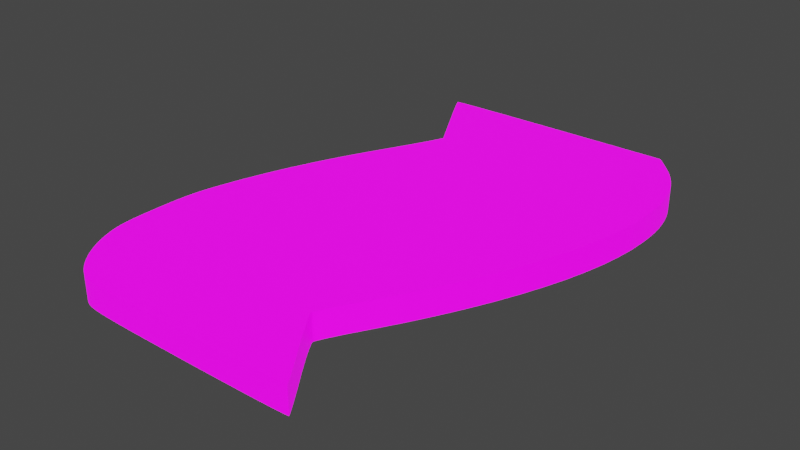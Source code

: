 # Source: UVMap.blend  (saved by Blender 2.93.20; exported with 4.5.12 LTS)
import bpy
from mathutils import Matrix  # noqa: F401  (used for matrix-valued properties, if any)

bpy.ops.wm.read_factory_settings(use_empty=True)
scene = bpy.context.scene
scene.name = 'Scene'

# ---- collections
col_stencil_svg = bpy.data.collections.new('Stencil.svg'); scene.collection.children.link(col_stencil_svg)

# ---- images (referenced by path relative to the original .blend; pixels are not part of the script)
import os
ASSET_DIR = os.environ.get("B2B_ASSET_DIR", "")  # directory of the original .blend (textures are referenced by path, not embedded)
HERE = os.path.dirname(os.path.abspath(__file__))  # packed textures are extracted next to this script under _unpacked/

def load_image(name, relpath, width, height, colorspace="sRGB"):
    """Load a texture the original file referenced (path relative to the .blend, or extracted next to this script)."""
    p = next((c for c in (os.path.join(HERE, relpath), os.path.join(ASSET_DIR, relpath)) if relpath and os.path.exists(c)), "")
    if p:
        img = bpy.data.images.load(p, check_existing=True)
        img.name = name
    else:  # same state as the original file: an image datablock whose file is absent (Cycles renders it pink)
        img = bpy.data.images.new(name, width, height)
        img.source = "FILE"
        img.filepath = "//" + (relpath or name)
    img.colorspace_settings.name = colorspace
    return img
img_icon_png = load_image('Icon.png', 'Icon.png', 1024, 1024, 'sRGB')

# ---- materials (node trees are filled in below, after node groups)
mat_svgmat_002 = bpy.data.materials.new('SVGMat.002')
mat_svgmat_002.use_transparent_shadow = False
mat_svgmat_002.diffuse_color = (0.0, 0.0, 0.0, 1.0)

# ---- material node trees
mat_svgmat_002.use_nodes = True; mat_svgmat_002.node_tree.nodes.clear()
_N = mat_svgmat_002.node_tree.nodes; _L = mat_svgmat_002.node_tree.links
n0 = _N.new('ShaderNodeBsdfPrincipled'); n0.name = 'Principled BSDF'; n0.location = (10, 300)
n0.distribution = 'GGX'
n0.subsurface_method = 'BURLEY'
n0.inputs[3].default_value = 1.45
n0.inputs[28].default_value = 1.0
n1 = _N.new('ShaderNodeOutputMaterial'); n1.name = 'Material Output'; n1.location = (300, 300)
n2 = _N.new('ShaderNodeTexImage'); n2.name = 'Image Texture'; n2.location = (-280, 280)
n2.image = img_icon_png
n3 = _N.new('ShaderNodeTexImage'); n3.name = 'Image Texture.001'; n3.location = (-280, -60)
n3.image = img_icon_png
_L.new(n0.outputs[0], n1.inputs[0])
_L.new(n2.outputs[0], n0.inputs[0])
_L.new(n3.outputs[0], n0.inputs[27])
n1.is_active_output = True

# ---- world
world_world = bpy.data.worlds.new('World'); scene.world = world_world
world_world.use_nodes = True; world_world.node_tree.nodes.clear()
_N = world_world.node_tree.nodes; _L = world_world.node_tree.links
n0 = _N.new('ShaderNodeOutputWorld'); n0.name = 'World Output'; n0.location = (300, 300)
n1 = _N.new('ShaderNodeBackground'); n1.name = 'Background'; n1.location = (10, 300)
n1.inputs[0].default_value = (0.05088, 0.05088, 0.05088, 1.0)
_L.new(n1.outputs[0], n0.inputs[0])
n0.is_active_output = True
world_world.color = (0.05088, 0.05088, 0.05088)
world_world.use_sun_shadow = False
world_world.sun_shadow_jitter_overblur = 0.0

# ---- meshes
me_path1587_001 = bpy.data.meshes.new('path1587.001')
me_path1587_001.from_pydata([(0.004366, 0.003131, 0.0005), (0.004056, 0.003336, 0.0005), (0.003751, 0.00357, 0.0005), (0.003453, 0.003829, 0.0005), (0.003163, 0.004114, 0.0005), (0.002882, 0.004421, 0.0005), (0.002612, 0.004749, 0.0005), (0.002355, 0.005096, 0.0005), (0.002112, 0.005461, 0.0005), (0.001883, 0.005841, 0.0005), (0.001672, 0.006234, 0.0005), (0.001478, 0.006639, 0.0005), (0.001304, 0.007055, 0.0005), (0.001185, 0.007371, 0.0005), (0.001082, 0.007671, 0.0005), (0.0009951, 0.007965, 0.0005), (0.0009219, 0.008261, 0.0005), (0.0008618, 0.008568, 0.0005), (0.0008137, 0.008894, 0.0005), (0.0007764, 0.00925, 0.0005), (0.0007488, 0.009643, 0.0005), (0.0007298, 0.01008, 0.0005), (0.0007184, 0.01058, 0.0005), (0.0007133, 0.01114, 0.0005), (0.0007134, 0.01177, 0.0005), (0.0007186, 0.01241, 0.0005), (0.0007303, 0.01298, 0.0005), (0.00075, 0.01351, 0.0005), (0.0007791, 0.014, 0.0005), (0.0008193, 0.01447, 0.0005), (0.0008719, 0.01493, 0.0005), (0.0009387, 0.01538, 0.0005), (0.001021, 0.01584, 0.0005), (0.00112, 0.01632, 0.0005), (0.001238, 0.01683, 0.0005), (0.001376, 0.01739, 0.0005), (0.001536, 0.01801, 0.0005), (0.001786, 0.01891, 0.0005), (0.002057, 0.01982, 0.0005), (0.002348, 0.02074, 0.0005), (0.002661, 0.02167, 0.0005), (0.002994, 0.0226, 0.0005), (0.003349, 0.02353, 0.0005), (0.003724, 0.02448, 0.0005), (0.004121, 0.02543, 0.0005), (0.004539, 0.02638, 0.0005), (0.004978, 0.02735, 0.0005), (0.005439, 0.02832, 0.0005), (0.00592, 0.0293, 0.0005), (0.006117, 0.02969, 0.0005), (0.006313, 0.03009, 0.0005), (0.006506, 0.03048, 0.0005), (0.006694, 0.03086, 0.0005), (0.006875, 0.03124, 0.0005), (0.007047, 0.03159, 0.0005), (0.007207, 0.03193, 0.0005), (0.007353, 0.03223, 0.0005), (0.007482, 0.03251, 0.0005), (0.007594, 0.03275, 0.0005), (0.007685, 0.03296, 0.0005), (0.007753, 0.03311, 0.0005), (0.007761, 0.03313, 0.0005), (0.007783, 0.03319, 0.0005), (0.007816, 0.03327, 0.0005), (0.007858, 0.03337, 0.0005), (0.007906, 0.03348, 0.0005), (0.007956, 0.0336, 0.0005), (0.008006, 0.03372, 0.0005), (0.008054, 0.03383, 0.0005), (0.008096, 0.03393, 0.0005), (0.008129, 0.03401, 0.0005), (0.008151, 0.03407, 0.0005), (0.008159, 0.03409, 0.0005), (0.006196, 0.03755, 0.0005), (0.005931, 0.03802, 0.0005), (0.005676, 0.03847, 0.0005), (0.005434, 0.0389, 0.0005), (0.005208, 0.03931, 0.0005), (0.004999, 0.03969, 0.0005), (0.00481, 0.04003, 0.0005), (0.004644, 0.04034, 0.0005), (0.004502, 0.0406, 0.0005), (0.004388, 0.04082, 0.0005), (0.004304, 0.04098, 0.0005), (0.004251, 0.04109, 0.0005), (0.004233, 0.04114, 0.0005), (0.00432, 0.04116, 0.0005), (0.004573, 0.04117, 0.0005), (0.004981, 0.04119, 0.0005), (0.005532, 0.0412, 0.0005), (0.006214, 0.04122, 0.0005), (0.007016, 0.04123, 0.0005), (0.007927, 0.04124, 0.0005), (0.008935, 0.04125, 0.0005), (0.01003, 0.04126, 0.0005), (0.0112, 0.04126, 0.0005), (0.01243, 0.04127, 0.0005), (0.01371, 0.04127, 0.0005), (0.01389, 0.04127, 0.0005), (0.01441, 0.04127, 0.0005), (0.01519, 0.04127, 0.0005), (0.01616, 0.04127, 0.0005), (0.01727, 0.04127, 0.0005), (0.01844, 0.04127, 0.0005), (0.01962, 0.04127, 0.0005), (0.02072, 0.04127, 0.0005), (0.0217, 0.04127, 0.0005), (0.02248, 0.04127, 0.0005), (0.02299, 0.04127, 0.0005), (0.02318, 0.04127, 0.0005), (0.02398, 0.04041, 0.0005), (0.0245, 0.03982, 0.0005), (0.02497, 0.03924, 0.0005), (0.02538, 0.03864, 0.0005), (0.02574, 0.03803, 0.0005), (0.02605, 0.03741, 0.0005), (0.02631, 0.03676, 0.0005), (0.02652, 0.03608, 0.0005), (0.02669, 0.03537, 0.0005), (0.02683, 0.03462, 0.0005), (0.02692, 0.03383, 0.0005), (0.02697, 0.03298, 0.0005), (0.02698, 0.03208, 0.0005), (0.02693, 0.03067, 0.0005), (0.02677, 0.0292, 0.0005), (0.02652, 0.02767, 0.0005), (0.02616, 0.02608, 0.0005), (0.02571, 0.02444, 0.0005), (0.02516, 0.02276, 0.0005), (0.02451, 0.02102, 0.0005), (0.02377, 0.01924, 0.0005), (0.02293, 0.01741, 0.0005), (0.022, 0.01555, 0.0005), (0.02098, 0.01365, 0.0005), (0.01986, 0.01172, 0.0005), (0.01965, 0.01135, 0.0005), (0.01944, 0.01099, 0.0005), (0.01924, 0.01065, 0.0005), (0.01905, 0.01032, 0.0005), (0.01888, 0.01001, 0.0005), (0.01873, 0.009724, 0.0005), (0.01859, 0.009466, 0.0005), (0.01848, 0.00924, 0.0005), (0.01838, 0.009048, 0.0005), (0.01831, 0.008895, 0.0005), (0.01827, 0.008784, 0.0005), (0.01826, 0.008718, 0.0005), (0.01827, 0.008652, 0.0005), (0.01833, 0.008539, 0.0005), (0.01841, 0.008384, 0.0005), (0.01853, 0.008189, 0.0005), (0.01867, 0.007958, 0.0005), (0.01884, 0.007696, 0.0005), (0.01903, 0.007405, 0.0005), (0.01924, 0.007091, 0.0005), (0.01947, 0.006755, 0.0005), (0.01972, 0.006403, 0.0005), (0.01997, 0.006037, 0.0005), (0.02024, 0.005662, 0.0005), (0.02051, 0.005288, 0.0005), (0.02077, 0.004927, 0.0005), (0.02101, 0.004582, 0.0005), (0.02124, 0.004256, 0.0005), (0.02145, 0.003954, 0.0005), (0.02164, 0.003678, 0.0005), (0.02181, 0.003432, 0.0005), (0.02195, 0.00322, 0.0005), (0.02207, 0.003045, 0.0005), (0.02215, 0.00291, 0.0005), (0.02221, 0.002819, 0.0005), (0.02223, 0.002776, 0.0005), (0.02215, 0.002759, 0.0005), (0.02192, 0.002742, 0.0005), (0.02155, 0.002726, 0.0005), (0.02106, 0.00271, 0.0005), (0.02044, 0.002697, 0.0005), (0.01972, 0.002684, 0.0005), (0.0189, 0.002673, 0.0005), (0.01799, 0.002664, 0.0005), (0.01701, 0.002656, 0.0005), (0.01595, 0.002651, 0.0005), (0.01485, 0.002647, 0.0005), (0.01369, 0.002646, 0.0005), (0.01188, 0.002648, 0.0005), (0.01034, 0.002652, 0.0005), (0.009046, 0.00266, 0.0005), (0.007968, 0.002674, 0.0005), (0.007086, 0.002695, 0.0005), (0.006376, 0.002723, 0.0005), (0.005813, 0.002761, 0.0005), (0.005373, 0.002809, 0.0005), (0.005032, 0.002869, 0.0005), (0.004767, 0.002942, 0.0005), (0.004553, 0.003029, 0.0005), (0.004366, 0.003131, -0.0005), (0.004056, 0.003336, -0.0005), (0.003751, 0.00357, -0.0005), (0.003453, 0.003829, -0.0005), (0.003163, 0.004114, -0.0005), (0.002882, 0.004421, -0.0005), (0.002612, 0.004749, -0.0005), (0.002355, 0.005096, -0.0005), (0.002112, 0.005461, -0.0005), (0.001883, 0.005841, -0.0005), (0.001672, 0.006234, -0.0005), (0.001478, 0.006639, -0.0005), (0.001304, 0.007055, -0.0005), (0.001185, 0.007371, -0.0005), (0.001082, 0.007671, -0.0005), (0.0009951, 0.007965, -0.0005), (0.0009219, 0.008261, -0.0005), (0.0008618, 0.008568, -0.0005), (0.0008137, 0.008894, -0.0005), (0.0007764, 0.00925, -0.0005), (0.0007488, 0.009643, -0.0005), (0.0007298, 0.01008, -0.0005), (0.0007184, 0.01058, -0.0005), (0.0007133, 0.01114, -0.0005), (0.0007134, 0.01177, -0.0005), (0.0007186, 0.01241, -0.0005), (0.0007303, 0.01298, -0.0005), (0.00075, 0.01351, -0.0005), (0.0007791, 0.014, -0.0005), (0.0008193, 0.01447, -0.0005), (0.0008719, 0.01493, -0.0005), (0.0009387, 0.01538, -0.0005), (0.001021, 0.01584, -0.0005), (0.00112, 0.01632, -0.0005), (0.001238, 0.01683, -0.0005), (0.001376, 0.01739, -0.0005), (0.001536, 0.01801, -0.0005), (0.001786, 0.01891, -0.0005), (0.002057, 0.01982, -0.0005), (0.002348, 0.02074, -0.0005), (0.002661, 0.02167, -0.0005), (0.002994, 0.0226, -0.0005), (0.003349, 0.02353, -0.0005), (0.003724, 0.02448, -0.0005), (0.004121, 0.02543, -0.0005), (0.004539, 0.02638, -0.0005), (0.004978, 0.02735, -0.0005), (0.005439, 0.02832, -0.0005), (0.00592, 0.0293, -0.0005), (0.006117, 0.02969, -0.0005), (0.006313, 0.03009, -0.0005), (0.006506, 0.03048, -0.0005), (0.006694, 0.03086, -0.0005), (0.006875, 0.03124, -0.0005), (0.007047, 0.03159, -0.0005), (0.007207, 0.03193, -0.0005), (0.007353, 0.03223, -0.0005), (0.007482, 0.03251, -0.0005), (0.007594, 0.03275, -0.0005), (0.007685, 0.03296, -0.0005), (0.007753, 0.03311, -0.0005), (0.007761, 0.03313, -0.0005), (0.007783, 0.03319, -0.0005), (0.007816, 0.03327, -0.0005), (0.007858, 0.03337, -0.0005), (0.007906, 0.03348, -0.0005), (0.007956, 0.0336, -0.0005), (0.008006, 0.03372, -0.0005), (0.008054, 0.03383, -0.0005), (0.008096, 0.03393, -0.0005), (0.008129, 0.03401, -0.0005), (0.008151, 0.03407, -0.0005), (0.008159, 0.03409, -0.0005), (0.006196, 0.03755, -0.0005), (0.005931, 0.03802, -0.0005), (0.005676, 0.03847, -0.0005), (0.005434, 0.0389, -0.0005), (0.005208, 0.03931, -0.0005), (0.004999, 0.03969, -0.0005), (0.00481, 0.04003, -0.0005), (0.004644, 0.04034, -0.0005), (0.004502, 0.0406, -0.0005), (0.004388, 0.04082, -0.0005), (0.004304, 0.04098, -0.0005), (0.004251, 0.04109, -0.0005), (0.004233, 0.04114, -0.0005), (0.00432, 0.04116, -0.0005), (0.004573, 0.04117, -0.0005), (0.004981, 0.04119, -0.0005), (0.005532, 0.0412, -0.0005), (0.006214, 0.04122, -0.0005), (0.007016, 0.04123, -0.0005), (0.007927, 0.04124, -0.0005), (0.008935, 0.04125, -0.0005), (0.01003, 0.04126, -0.0005), (0.0112, 0.04126, -0.0005), (0.01243, 0.04127, -0.0005), (0.01371, 0.04127, -0.0005), (0.01389, 0.04127, -0.0005), (0.01441, 0.04127, -0.0005), (0.01519, 0.04127, -0.0005), (0.01616, 0.04127, -0.0005), (0.01727, 0.04127, -0.0005), (0.01844, 0.04127, -0.0005), (0.01962, 0.04127, -0.0005), (0.02072, 0.04127, -0.0005), (0.0217, 0.04127, -0.0005), (0.02248, 0.04127, -0.0005), (0.02299, 0.04127, -0.0005), (0.02318, 0.04127, -0.0005), (0.02398, 0.04041, -0.0005), (0.0245, 0.03982, -0.0005), (0.02497, 0.03924, -0.0005), (0.02538, 0.03864, -0.0005), (0.02574, 0.03803, -0.0005), (0.02605, 0.03741, -0.0005), (0.02631, 0.03676, -0.0005), (0.02652, 0.03608, -0.0005), (0.02669, 0.03537, -0.0005), (0.02683, 0.03462, -0.0005), (0.02692, 0.03383, -0.0005), (0.02697, 0.03298, -0.0005), (0.02698, 0.03208, -0.0005), (0.02693, 0.03067, -0.0005), (0.02677, 0.0292, -0.0005), (0.02652, 0.02767, -0.0005), (0.02616, 0.02608, -0.0005), (0.02571, 0.02444, -0.0005), (0.02516, 0.02276, -0.0005), (0.02451, 0.02102, -0.0005), (0.02377, 0.01924, -0.0005), (0.02293, 0.01741, -0.0005), (0.022, 0.01555, -0.0005), (0.02098, 0.01365, -0.0005), (0.01986, 0.01172, -0.0005), (0.01965, 0.01135, -0.0005), (0.01944, 0.01099, -0.0005), (0.01924, 0.01065, -0.0005), (0.01905, 0.01032, -0.0005), (0.01888, 0.01001, -0.0005), (0.01873, 0.009724, -0.0005), (0.01859, 0.009466, -0.0005), (0.01848, 0.00924, -0.0005), (0.01838, 0.009048, -0.0005), (0.01831, 0.008895, -0.0005), (0.01827, 0.008784, -0.0005), (0.01826, 0.008718, -0.0005), (0.01827, 0.008652, -0.0005), (0.01833, 0.008539, -0.0005), (0.01841, 0.008384, -0.0005), (0.01853, 0.008189, -0.0005), (0.01867, 0.007958, -0.0005), (0.01884, 0.007696, -0.0005), (0.01903, 0.007405, -0.0005), (0.01924, 0.007091, -0.0005), (0.01947, 0.006755, -0.0005), (0.01972, 0.006403, -0.0005), (0.01997, 0.006037, -0.0005), (0.02024, 0.005662, -0.0005), (0.02051, 0.005288, -0.0005), (0.02077, 0.004927, -0.0005), (0.02101, 0.004582, -0.0005), (0.02124, 0.004256, -0.0005), (0.02145, 0.003954, -0.0005), (0.02164, 0.003678, -0.0005), (0.02181, 0.003432, -0.0005), (0.02195, 0.00322, -0.0005), (0.02207, 0.003045, -0.0005), (0.02215, 0.00291, -0.0005), (0.02221, 0.002819, -0.0005), (0.02223, 0.002776, -0.0005), (0.02215, 0.002759, -0.0005), (0.02192, 0.002742, -0.0005), (0.02155, 0.002726, -0.0005), (0.02106, 0.00271, -0.0005), (0.02044, 0.002697, -0.0005), (0.01972, 0.002684, -0.0005), (0.0189, 0.002673, -0.0005), (0.01799, 0.002664, -0.0005), (0.01701, 0.002656, -0.0005), (0.01595, 0.002651, -0.0005), (0.01485, 0.002647, -0.0005), (0.01369, 0.002646, -0.0005), (0.01188, 0.002648, -0.0005), (0.01034, 0.002652, -0.0005), (0.009046, 0.00266, -0.0005), (0.007968, 0.002674, -0.0005), (0.007086, 0.002695, -0.0005), (0.006376, 0.002723, -0.0005), (0.005813, 0.002761, -0.0005), (0.005373, 0.002809, -0.0005), (0.005032, 0.002869, -0.0005), (0.004767, 0.002942, -0.0005), (0.004553, 0.003029, -0.0005)], [], [(96, 98, 97), (96, 99, 98), (96, 100, 99), (96, 101, 100), (96, 102, 101), (96, 103, 102), (96, 104, 103), (96, 105, 104), (96, 106, 105), (96, 107, 106), (96, 108, 107), (96, 109, 108), (96, 110, 109), (95, 110, 96), (94, 110, 95), (93, 110, 94), (92, 110, 93), (91, 110, 92), (90, 110, 91), (89, 110, 90), (88, 110, 89), (87, 110, 88), (86, 110, 87), (85, 110, 86), (84, 110, 85), (83, 110, 84), (82, 110, 83), (81, 110, 82), (80, 110, 81), (80, 111, 110), (79, 111, 80), (78, 111, 79), (78, 112, 111), (77, 112, 78), (76, 112, 77), (76, 113, 112), (75, 113, 76), (75, 114, 113), (74, 114, 75), (74, 115, 114), (73, 115, 74), (72, 115, 73), (72, 116, 115), (72, 117, 116), (72, 118, 117), (72, 119, 118), (72, 120, 119), (71, 120, 72), (70, 120, 71), (69, 120, 70), (68, 120, 69), (67, 120, 68), (67, 121, 120), (66, 121, 67), (65, 121, 66), (64, 121, 65), (63, 121, 64), (62, 121, 63), (61, 121, 62), (60, 121, 61), (59, 121, 60), (59, 122, 121), (58, 122, 59), (57, 122, 58), (56, 122, 57), (55, 122, 56), (55, 123, 122), (54, 123, 55), (53, 123, 54), (52, 123, 53), (51, 123, 52), (51, 124, 123), (50, 124, 51), (49, 124, 50), (48, 124, 49), (47, 124, 48), (47, 125, 124), (46, 125, 47), (46, 126, 125), (45, 126, 46), (44, 126, 45), (44, 127, 126), (43, 127, 44), (42, 127, 43), (42, 128, 127), (41, 128, 42), (41, 129, 128), (40, 129, 41), (39, 129, 40), (39, 130, 129), (38, 130, 39), (37, 130, 38), (37, 131, 130), (36, 131, 37), (35, 131, 36), (35, 132, 131), (34, 132, 35), (33, 132, 34), (32, 132, 33), (31, 132, 32), (31, 133, 132), (30, 133, 31), (29, 133, 30), (28, 133, 29), (27, 133, 28), (27, 134, 133), (26, 134, 27), (25, 134, 26), (24, 134, 25), (23, 134, 24), (23, 135, 134), (23, 136, 135), (22, 136, 23), (22, 137, 136), (22, 138, 137), (21, 138, 22), (21, 139, 138), (20, 139, 21), (20, 140, 139), (20, 141, 140), (19, 141, 20), (19, 142, 141), (18, 142, 19), (18, 143, 142), (18, 144, 143), (18, 145, 144), (17, 145, 18), (17, 146, 145), (17, 147, 146), (17, 148, 147), (16, 148, 17), (16, 149, 148), (16, 150, 149), (15, 150, 16), (15, 151, 150), (14, 151, 15), (14, 152, 151), (14, 153, 152), (13, 153, 14), (13, 154, 153), (12, 154, 13), (12, 155, 154), (11, 155, 12), (11, 156, 155), (10, 156, 11), (10, 157, 156), (9, 157, 10), (9, 158, 157), (8, 158, 9), (8, 159, 158), (7, 159, 8), (7, 160, 159), (6, 160, 7), (6, 161, 160), (5, 161, 6), (5, 162, 161), (4, 162, 5), (4, 163, 162), (3, 163, 4), (3, 164, 163), (2, 164, 3), (2, 165, 164), (1, 165, 2), (1, 166, 165), (0, 166, 1), (0, 167, 166), (193, 167, 0), (193, 168, 167), (192, 168, 193), (191, 168, 192), (191, 169, 168), (190, 169, 191), (190, 170, 169), (189, 170, 190), (189, 171, 170), (188, 171, 189), (188, 172, 171), (188, 173, 172), (188, 174, 173), (187, 174, 188), (187, 175, 174), (187, 176, 175), (186, 176, 187), (186, 177, 176), (185, 177, 186), (185, 178, 177), (185, 179, 178), (184, 179, 185), (184, 180, 179), (183, 180, 184), (183, 181, 180), (182, 181, 183), (290, 291, 292), (290, 292, 293), (290, 293, 294), (290, 294, 295), (290, 295, 296), (290, 296, 297), (290, 297, 298), (290, 298, 299), (290, 299, 300), (290, 300, 301), (290, 301, 302), (290, 302, 303), (290, 303, 304), (289, 290, 304), (288, 289, 304), (287, 288, 304), (286, 287, 304), (285, 286, 304), (284, 285, 304), (283, 284, 304), (282, 283, 304), (281, 282, 304), (280, 281, 304), (279, 280, 304), (278, 279, 304), (277, 278, 304), (276, 277, 304), (275, 276, 304), (274, 275, 304), (274, 304, 305), (273, 274, 305), (272, 273, 305), (272, 305, 306), (271, 272, 306), (270, 271, 306), (270, 306, 307), (269, 270, 307), (269, 307, 308), (268, 269, 308), (268, 308, 309), (267, 268, 309), (266, 267, 309), (266, 309, 310), (266, 310, 311), (266, 311, 312), (266, 312, 313), (266, 313, 314), (265, 266, 314), (264, 265, 314), (263, 264, 314), (262, 263, 314), (261, 262, 314), (261, 314, 315), (260, 261, 315), (259, 260, 315), (258, 259, 315), (257, 258, 315), (256, 257, 315), (255, 256, 315), (254, 255, 315), (253, 254, 315), (253, 315, 316), (252, 253, 316), (251, 252, 316), (250, 251, 316), (249, 250, 316), (249, 316, 317), (248, 249, 317), (247, 248, 317), (246, 247, 317), (245, 246, 317), (245, 317, 318), (244, 245, 318), (243, 244, 318), (242, 243, 318), (241, 242, 318), (241, 318, 319), (240, 241, 319), (240, 319, 320), (239, 240, 320), (238, 239, 320), (238, 320, 321), (237, 238, 321), (236, 237, 321), (236, 321, 322), (235, 236, 322), (235, 322, 323), (234, 235, 323), (233, 234, 323), (233, 323, 324), (232, 233, 324), (231, 232, 324), (231, 324, 325), (230, 231, 325), (229, 230, 325), (229, 325, 326), (228, 229, 326), (227, 228, 326), (226, 227, 326), (225, 226, 326), (225, 326, 327), (224, 225, 327), (223, 224, 327), (222, 223, 327), (221, 222, 327), (221, 327, 328), (220, 221, 328), (219, 220, 328), (218, 219, 328), (217, 218, 328), (217, 328, 329), (217, 329, 330), (216, 217, 330), (216, 330, 331), (216, 331, 332), (215, 216, 332), (215, 332, 333), (214, 215, 333), (214, 333, 334), (214, 334, 335), (213, 214, 335), (213, 335, 336), (212, 213, 336), (212, 336, 337), (212, 337, 338), (212, 338, 339), (211, 212, 339), (211, 339, 340), (211, 340, 341), (211, 341, 342), (210, 211, 342), (210, 342, 343), (210, 343, 344), (209, 210, 344), (209, 344, 345), (208, 209, 345), (208, 345, 346), (208, 346, 347), (207, 208, 347), (207, 347, 348), (206, 207, 348), (206, 348, 349), (205, 206, 349), (205, 349, 350), (204, 205, 350), (204, 350, 351), (203, 204, 351), (203, 351, 352), (202, 203, 352), (202, 352, 353), (201, 202, 353), (201, 353, 354), (200, 201, 354), (200, 354, 355), (199, 200, 355), (199, 355, 356), (198, 199, 356), (198, 356, 357), (197, 198, 357), (197, 357, 358), (196, 197, 358), (196, 358, 359), (195, 196, 359), (195, 359, 360), (194, 195, 360), (194, 360, 361), (387, 194, 361), (387, 361, 362), (386, 387, 362), (385, 386, 362), (385, 362, 363), (384, 385, 363), (384, 363, 364), (383, 384, 364), (383, 364, 365), (382, 383, 365), (382, 365, 366), (382, 366, 367), (382, 367, 368), (381, 382, 368), (381, 368, 369), (381, 369, 370), (380, 381, 370), (380, 370, 371), (379, 380, 371), (379, 371, 372), (379, 372, 373), (378, 379, 373), (378, 373, 374), (377, 378, 374), (377, 374, 375), (376, 377, 375), (96, 97, 291, 290), (97, 98, 292, 291), (98, 99, 293, 292), (99, 100, 294, 293), (100, 101, 295, 294), (101, 102, 296, 295), (102, 103, 297, 296), (103, 104, 298, 297), (104, 105, 299, 298), (105, 106, 300, 299), (106, 107, 301, 300), (107, 108, 302, 301), (108, 109, 303, 302), (109, 110, 304, 303), (95, 96, 290, 289), (94, 95, 289, 288), (93, 94, 288, 287), (92, 93, 287, 286), (91, 92, 286, 285), (90, 91, 285, 284), (89, 90, 284, 283), (88, 89, 283, 282), (87, 88, 282, 281), (86, 87, 281, 280), (85, 86, 280, 279), (84, 85, 279, 278), (83, 84, 278, 277), (82, 83, 277, 276), (81, 82, 276, 275), (80, 81, 275, 274), (110, 111, 305, 304), (79, 80, 274, 273), (78, 79, 273, 272), (111, 112, 306, 305), (77, 78, 272, 271), (76, 77, 271, 270), (112, 113, 307, 306), (75, 76, 270, 269), (113, 114, 308, 307), (74, 75, 269, 268), (114, 115, 309, 308), (73, 74, 268, 267), (72, 73, 267, 266), (115, 116, 310, 309), (116, 117, 311, 310), (117, 118, 312, 311), (118, 119, 313, 312), (119, 120, 314, 313), (71, 72, 266, 265), (70, 71, 265, 264), (69, 70, 264, 263), (68, 69, 263, 262), (67, 68, 262, 261), (120, 121, 315, 314), (66, 67, 261, 260), (65, 66, 260, 259), (64, 65, 259, 258), (63, 64, 258, 257), (62, 63, 257, 256), (61, 62, 256, 255), (60, 61, 255, 254), (59, 60, 254, 253), (121, 122, 316, 315), (58, 59, 253, 252), (57, 58, 252, 251), (56, 57, 251, 250), (55, 56, 250, 249), (122, 123, 317, 316), (54, 55, 249, 248), (53, 54, 248, 247), (52, 53, 247, 246), (51, 52, 246, 245), (123, 124, 318, 317), (50, 51, 245, 244), (49, 50, 244, 243), (48, 49, 243, 242), (47, 48, 242, 241), (124, 125, 319, 318), (46, 47, 241, 240), (125, 126, 320, 319), (45, 46, 240, 239), (44, 45, 239, 238), (126, 127, 321, 320), (43, 44, 238, 237), (42, 43, 237, 236), (127, 128, 322, 321), (41, 42, 236, 235), (128, 129, 323, 322), (40, 41, 235, 234), (39, 40, 234, 233), (129, 130, 324, 323), (38, 39, 233, 232), (37, 38, 232, 231), (130, 131, 325, 324), (36, 37, 231, 230), (35, 36, 230, 229), (131, 132, 326, 325), (34, 35, 229, 228), (33, 34, 228, 227), (32, 33, 227, 226), (31, 32, 226, 225), (132, 133, 327, 326), (30, 31, 225, 224), (29, 30, 224, 223), (28, 29, 223, 222), (27, 28, 222, 221), (133, 134, 328, 327), (26, 27, 221, 220), (25, 26, 220, 219), (24, 25, 219, 218), (23, 24, 218, 217), (134, 135, 329, 328), (135, 136, 330, 329), (22, 23, 217, 216), (136, 137, 331, 330), (137, 138, 332, 331), (21, 22, 216, 215), (138, 139, 333, 332), (20, 21, 215, 214), (139, 140, 334, 333), (140, 141, 335, 334), (19, 20, 214, 213), (141, 142, 336, 335), (18, 19, 213, 212), (142, 143, 337, 336), (143, 144, 338, 337), (144, 145, 339, 338), (17, 18, 212, 211), (145, 146, 340, 339), (146, 147, 341, 340), (147, 148, 342, 341), (16, 17, 211, 210), (148, 149, 343, 342), (149, 150, 344, 343), (15, 16, 210, 209), (150, 151, 345, 344), (14, 15, 209, 208), (151, 152, 346, 345), (152, 153, 347, 346), (13, 14, 208, 207), (153, 154, 348, 347), (12, 13, 207, 206), (154, 155, 349, 348), (11, 12, 206, 205), (155, 156, 350, 349), (10, 11, 205, 204), (156, 157, 351, 350), (9, 10, 204, 203), (157, 158, 352, 351), (8, 9, 203, 202), (158, 159, 353, 352), (7, 8, 202, 201), (159, 160, 354, 353), (6, 7, 201, 200), (160, 161, 355, 354), (5, 6, 200, 199), (161, 162, 356, 355), (4, 5, 199, 198), (162, 163, 357, 356), (3, 4, 198, 197), (163, 164, 358, 357), (2, 3, 197, 196), (164, 165, 359, 358), (1, 2, 196, 195), (165, 166, 360, 359), (0, 1, 195, 194), (166, 167, 361, 360), (193, 0, 194, 387), (167, 168, 362, 361), (192, 193, 387, 386), (191, 192, 386, 385), (168, 169, 363, 362), (190, 191, 385, 384), (169, 170, 364, 363), (189, 190, 384, 383), (170, 171, 365, 364), (188, 189, 383, 382), (171, 172, 366, 365), (172, 173, 367, 366), (173, 174, 368, 367), (187, 188, 382, 381), (174, 175, 369, 368), (175, 176, 370, 369), (186, 187, 381, 380), (176, 177, 371, 370), (185, 186, 380, 379), (177, 178, 372, 371), (178, 179, 373, 372), (184, 185, 379, 378), (179, 180, 374, 373), (183, 184, 378, 377), (180, 181, 375, 374), (182, 183, 377, 376), (181, 182, 376, 375)])
_uv = me_path1587_001.uv_layers.new(name='UVMap')
_uv.uv.foreach_set('vector', [0.4544, 0.928, 0.5034, 0.928, 0.4971, 0.928, 0.4544, 0.928, 0.5206, 0.928, 0.5034, 0.928, 0.4544, 0.928, 0.5466, 0.928, 0.5206, 0.928, 0.4544, 0.928, 0.5791, 0.928, 0.5466, 0.928, 0.4544, 0.928, 0.6161, 0.928, 0.5791, 0.928, 0.4544, 0.928, 0.6552, 0.928, 0.6161, 0.928, 0.4544, 0.928, 0.6944, 0.928, 0.6552, 0.928, 0.4544, 0.928, 0.7314, 0.928, 0.6944, 0.928, 0.4544, 0.928, 0.7639, 0.928, 0.7314, 0.928, 0.4544, 0.928, 0.7899, 0.928, 0.7639, 0.928, 0.4544, 0.928, 0.8071, 0.928, 0.7899, 0.928, 0.4544, 0.928, 0.8134, 0.928, 0.8071, 0.928, 0.4544, 0.928, 0.8402, 0.9088, 0.8134, 0.928, 0.4133, 0.9279, 0.8402, 0.9088, 0.4544, 0.928, 0.3744, 0.9278, 0.8402, 0.9088, 0.4133, 0.9279, 0.3379, 0.9276, 0.8402, 0.9088, 0.3744, 0.9278, 0.3042, 0.9274, 0.8402, 0.9088, 0.3379, 0.9276, 0.2738, 0.9271, 0.8402, 0.9088, 0.3042, 0.9274, 0.247, 0.9269, 0.8402, 0.9088, 0.2738, 0.9271, 0.2243, 0.9266, 0.8402, 0.9088, 0.247, 0.9269, 0.2059, 0.9262, 0.8402, 0.9088, 0.2243, 0.9266, 0.1923, 0.9259, 0.8402, 0.9088, 0.2059, 0.9262, 0.1838, 0.9255, 0.8402, 0.9088, 0.1923, 0.9259, 0.1809, 0.9251, 0.8402, 0.9088, 0.1838, 0.9255, 0.1815, 0.924, 0.8402, 0.9088, 0.1809, 0.9251, 0.1833, 0.9216, 0.8402, 0.9088, 0.1815, 0.924, 0.1861, 0.9179, 0.8402, 0.9088, 0.1833, 0.9216, 0.1899, 0.9131, 0.8402, 0.9088, 0.1861, 0.9179, 0.1946, 0.9072, 0.8402, 0.9088, 0.1899, 0.9131, 0.1946, 0.9072, 0.8575, 0.8958, 0.8402, 0.9088, 0.2002, 0.9004, 0.8575, 0.8958, 0.1946, 0.9072, 0.2065, 0.8928, 0.8575, 0.8958, 0.2002, 0.9004, 0.2065, 0.8928, 0.873, 0.8827, 0.8575, 0.8958, 0.2134, 0.8843, 0.873, 0.8827, 0.2065, 0.8928, 0.221, 0.8753, 0.873, 0.8827, 0.2134, 0.8843, 0.221, 0.8753, 0.8867, 0.8694, 0.873, 0.8827, 0.2291, 0.8656, 0.8867, 0.8694, 0.221, 0.8753, 0.2291, 0.8656, 0.8987, 0.8558, 0.8867, 0.8694, 0.2376, 0.8555, 0.8987, 0.8558, 0.2291, 0.8656, 0.2376, 0.8555, 0.909, 0.8419, 0.8987, 0.8558, 0.2465, 0.845, 0.909, 0.8419, 0.2376, 0.8555, 0.312, 0.7678, 0.909, 0.8419, 0.2465, 0.845, 0.312, 0.7678, 0.9177, 0.8274, 0.909, 0.8419, 0.312, 0.7678, 0.9249, 0.8123, 0.9177, 0.8274, 0.312, 0.7678, 0.9307, 0.7964, 0.9249, 0.8123, 0.312, 0.7678, 0.935, 0.7797, 0.9307, 0.7964, 0.312, 0.7678, 0.938, 0.762, 0.935, 0.7797, 0.3117, 0.7674, 0.938, 0.762, 0.312, 0.7678, 0.311, 0.7662, 0.938, 0.762, 0.3117, 0.7674, 0.3099, 0.7644, 0.938, 0.762, 0.311, 0.7662, 0.3085, 0.7622, 0.938, 0.762, 0.3099, 0.7644, 0.3069, 0.7596, 0.938, 0.762, 0.3085, 0.7622, 0.3069, 0.7596, 0.9398, 0.7431, 0.938, 0.762, 0.3052, 0.7569, 0.9398, 0.7431, 0.3069, 0.7596, 0.3035, 0.7542, 0.9398, 0.7431, 0.3052, 0.7569, 0.3019, 0.7517, 0.9398, 0.7431, 0.3035, 0.7542, 0.3005, 0.7495, 0.9398, 0.7431, 0.3019, 0.7517, 0.2994, 0.7477, 0.9398, 0.7431, 0.3005, 0.7495, 0.2987, 0.7465, 0.9398, 0.7431, 0.2994, 0.7477, 0.2984, 0.7461, 0.9398, 0.7431, 0.2987, 0.7465, 0.2961, 0.7426, 0.9398, 0.7431, 0.2984, 0.7461, 0.2961, 0.7426, 0.9403, 0.7231, 0.9398, 0.7431, 0.2931, 0.7381, 0.9403, 0.7231, 0.2961, 0.7426, 0.2894, 0.7326, 0.9403, 0.7231, 0.2931, 0.7381, 0.285, 0.7265, 0.9403, 0.7231, 0.2894, 0.7326, 0.2802, 0.7196, 0.9403, 0.7231, 0.285, 0.7265, 0.2802, 0.7196, 0.9385, 0.6916, 0.9403, 0.7231, 0.2748, 0.7121, 0.9385, 0.6916, 0.2802, 0.7196, 0.2691, 0.7042, 0.9385, 0.6916, 0.2748, 0.7121, 0.2631, 0.6959, 0.9385, 0.6916, 0.2691, 0.7042, 0.2568, 0.6873, 0.9385, 0.6916, 0.2631, 0.6959, 0.2568, 0.6873, 0.9333, 0.6587, 0.9385, 0.6916, 0.2503, 0.6785, 0.9333, 0.6587, 0.2568, 0.6873, 0.2438, 0.6697, 0.9333, 0.6587, 0.2503, 0.6785, 0.2372, 0.661, 0.9333, 0.6587, 0.2438, 0.6697, 0.2212, 0.6391, 0.9333, 0.6587, 0.2372, 0.661, 0.2212, 0.6391, 0.9248, 0.6246, 0.9333, 0.6587, 0.2058, 0.6175, 0.9248, 0.6246, 0.2212, 0.6391, 0.2058, 0.6175, 0.9129, 0.5892, 0.9248, 0.6246, 0.1911, 0.596, 0.9129, 0.5892, 0.2058, 0.6175, 0.1772, 0.5746, 0.9129, 0.5892, 0.1911, 0.596, 0.1772, 0.5746, 0.8978, 0.5527, 0.9129, 0.5892, 0.1639, 0.5534, 0.8978, 0.5527, 0.1772, 0.5746, 0.1514, 0.5324, 0.8978, 0.5527, 0.1639, 0.5534, 0.1514, 0.5324, 0.8795, 0.515, 0.8978, 0.5527, 0.1396, 0.5115, 0.8795, 0.515, 0.1514, 0.5324, 0.1396, 0.5115, 0.8579, 0.4763, 0.8795, 0.515, 0.1284, 0.4907, 0.8579, 0.4763, 0.1396, 0.5115, 0.118, 0.4701, 0.8579, 0.4763, 0.1284, 0.4907, 0.118, 0.4701, 0.8331, 0.4365, 0.8579, 0.4763, 0.1083, 0.4496, 0.8331, 0.4365, 0.118, 0.4701, 0.09923, 0.4293, 0.8331, 0.4365, 0.1083, 0.4496, 0.09923, 0.4293, 0.8051, 0.3958, 0.8331, 0.4365, 0.09089, 0.4091, 0.8051, 0.3958, 0.09923, 0.4293, 0.08556, 0.3954, 0.8051, 0.3958, 0.09089, 0.4091, 0.08556, 0.3954, 0.7741, 0.3543, 0.8051, 0.3958, 0.08095, 0.3829, 0.7741, 0.3543, 0.08556, 0.3954, 0.07701, 0.3714, 0.7741, 0.3543, 0.08095, 0.3829, 0.0737, 0.3607, 0.7741, 0.3543, 0.07701, 0.3714, 0.07095, 0.3504, 0.7741, 0.3543, 0.0737, 0.3607, 0.07095, 0.3504, 0.7399, 0.3119, 0.7741, 0.3543, 0.06872, 0.3403, 0.7399, 0.3119, 0.07095, 0.3504, 0.06696, 0.3302, 0.7399, 0.3119, 0.06872, 0.3403, 0.06562, 0.3198, 0.7399, 0.3119, 0.06696, 0.3302, 0.06465, 0.3088, 0.7399, 0.3119, 0.06562, 0.3198, 0.06465, 0.3088, 0.7027, 0.2688, 0.7399, 0.3119, 0.064, 0.297, 0.7027, 0.2688, 0.06465, 0.3088, 0.06361, 0.2841, 0.7027, 0.2688, 0.064, 0.297, 0.06343, 0.27, 0.7027, 0.2688, 0.06361, 0.2841, 0.06343, 0.2558, 0.7027, 0.2688, 0.06343, 0.27, 0.06343, 0.2558, 0.6954, 0.2606, 0.7027, 0.2688, 0.06343, 0.2558, 0.6884, 0.2526, 0.6954, 0.2606, 0.0636, 0.2433, 0.6884, 0.2526, 0.06343, 0.2558, 0.0636, 0.2433, 0.6818, 0.2449, 0.6884, 0.2526, 0.0636, 0.2433, 0.6756, 0.2375, 0.6818, 0.2449, 0.06398, 0.2323, 0.6756, 0.2375, 0.0636, 0.2433, 0.06398, 0.2323, 0.6699, 0.2306, 0.6756, 0.2375, 0.06461, 0.2225, 0.6699, 0.2306, 0.06398, 0.2323, 0.06461, 0.2225, 0.6648, 0.2243, 0.6699, 0.2306, 0.06461, 0.2225, 0.6602, 0.2185, 0.6648, 0.2243, 0.06553, 0.2137, 0.6602, 0.2185, 0.06461, 0.2225, 0.06553, 0.2137, 0.6564, 0.2135, 0.6602, 0.2185, 0.06678, 0.2058, 0.6564, 0.2135, 0.06553, 0.2137, 0.06678, 0.2058, 0.6533, 0.2092, 0.6564, 0.2135, 0.06678, 0.2058, 0.6509, 0.2058, 0.6533, 0.2092, 0.06678, 0.2058, 0.6495, 0.2033, 0.6509, 0.2058, 0.06839, 0.1985, 0.6495, 0.2033, 0.06678, 0.2058, 0.06839, 0.1985, 0.649, 0.2018, 0.6495, 0.2033, 0.06839, 0.1985, 0.6496, 0.2004, 0.649, 0.2018, 0.06839, 0.1985, 0.6514, 0.1978, 0.6496, 0.2004, 0.07039, 0.1916, 0.6514, 0.1978, 0.06839, 0.1985, 0.07039, 0.1916, 0.6542, 0.1944, 0.6514, 0.1978, 0.07039, 0.1916, 0.6581, 0.19, 0.6542, 0.1944, 0.07283, 0.185, 0.6581, 0.19, 0.07039, 0.1916, 0.07283, 0.185, 0.6629, 0.1849, 0.6581, 0.19, 0.07575, 0.1785, 0.6629, 0.1849, 0.07283, 0.185, 0.07575, 0.1785, 0.6685, 0.179, 0.6629, 0.1849, 0.07575, 0.1785, 0.6748, 0.1726, 0.6685, 0.179, 0.07918, 0.1718, 0.6748, 0.1726, 0.07575, 0.1785, 0.07918, 0.1718, 0.6819, 0.1655, 0.6748, 0.1726, 0.08315, 0.1647, 0.6819, 0.1655, 0.07918, 0.1718, 0.08315, 0.1647, 0.6895, 0.158, 0.6819, 0.1655, 0.08896, 0.1555, 0.6895, 0.158, 0.08315, 0.1647, 0.08896, 0.1555, 0.6977, 0.1502, 0.6895, 0.158, 0.09542, 0.1464, 0.6977, 0.1502, 0.08896, 0.1555, 0.09542, 0.1464, 0.7063, 0.142, 0.6977, 0.1502, 0.1025, 0.1376, 0.7063, 0.142, 0.09542, 0.1464, 0.1025, 0.1376, 0.7153, 0.1337, 0.7063, 0.142, 0.1101, 0.1292, 0.7153, 0.1337, 0.1025, 0.1376, 0.1101, 0.1292, 0.7242, 0.1253, 0.7153, 0.1337, 0.1182, 0.121, 0.7242, 0.1253, 0.1101, 0.1292, 0.1182, 0.121, 0.7328, 0.1173, 0.7242, 0.1253, 0.1268, 0.1133, 0.7328, 0.1173, 0.1182, 0.121, 0.1268, 0.1133, 0.741, 0.1096, 0.7328, 0.1173, 0.1358, 0.106, 0.741, 0.1096, 0.1268, 0.1133, 0.1358, 0.106, 0.7486, 0.1023, 0.741, 0.1096, 0.1452, 0.09912, 0.7486, 0.1023, 0.1358, 0.106, 0.1452, 0.09912, 0.7557, 0.09555, 0.7486, 0.1023, 0.1549, 0.09277, 0.7557, 0.09555, 0.1452, 0.09912, 0.1549, 0.09277, 0.762, 0.08939, 0.7557, 0.09555, 0.1648, 0.08698, 0.762, 0.08939, 0.1549, 0.09277, 0.1648, 0.08698, 0.7676, 0.08391, 0.762, 0.08939, 0.175, 0.08177, 0.7676, 0.08391, 0.1648, 0.08698, 0.175, 0.08177, 0.7724, 0.07917, 0.7676, 0.08391, 0.1853, 0.0772, 0.7724, 0.07917, 0.175, 0.08177, 0.1853, 0.0772, 0.7763, 0.07526, 0.7724, 0.07917, 0.1916, 0.07491, 0.7763, 0.07526, 0.1853, 0.0772, 0.1916, 0.07491, 0.7791, 0.07226, 0.7763, 0.07526, 0.1987, 0.07297, 0.7791, 0.07226, 0.1916, 0.07491, 0.2076, 0.07135, 0.7791, 0.07226, 0.1987, 0.07297, 0.2076, 0.07135, 0.7809, 0.07024, 0.7791, 0.07226, 0.219, 0.07001, 0.7809, 0.07024, 0.2076, 0.07135, 0.219, 0.07001, 0.7815, 0.06928, 0.7809, 0.07024, 0.2336, 0.06894, 0.7815, 0.06928, 0.219, 0.07001, 0.2336, 0.06894, 0.7789, 0.06888, 0.7815, 0.06928, 0.2524, 0.06809, 0.7789, 0.06888, 0.2336, 0.06894, 0.2524, 0.06809, 0.7713, 0.06851, 0.7789, 0.06888, 0.2524, 0.06809, 0.759, 0.06815, 0.7713, 0.06851, 0.2524, 0.06809, 0.7425, 0.06781, 0.759, 0.06815, 0.2762, 0.06746, 0.7425, 0.06781, 0.2524, 0.06809, 0.2762, 0.06746, 0.7219, 0.0675, 0.7425, 0.06781, 0.2762, 0.06746, 0.6978, 0.06722, 0.7219, 0.0675, 0.3056, 0.067, 0.6978, 0.06722, 0.2762, 0.06746, 0.3056, 0.067, 0.6704, 0.06698, 0.6978, 0.06722, 0.3416, 0.06669, 0.6704, 0.06698, 0.3056, 0.067, 0.3416, 0.06669, 0.6401, 0.06677, 0.6704, 0.06698, 0.3416, 0.06669, 0.6073, 0.0666, 0.6401, 0.06677, 0.3849, 0.0665, 0.6073, 0.0666, 0.3416, 0.06669, 0.3849, 0.0665, 0.5722, 0.06648, 0.6073, 0.0666, 0.4363, 0.06641, 0.5722, 0.06648, 0.3849, 0.0665, 0.4363, 0.06641, 0.5352, 0.0664, 0.5722, 0.06648, 0.4967, 0.06638, 0.5352, 0.0664, 0.4363, 0.06641, 0.4544, 0.928, 0.4971, 0.928, 0.5034, 0.928, 0.4544, 0.928, 0.5034, 0.928, 0.5206, 0.928, 0.4544, 0.928, 0.5206, 0.928, 0.5466, 0.928, 0.4544, 0.928, 0.5466, 0.928, 0.5791, 0.928, 0.4544, 0.928, 0.5791, 0.928, 0.6161, 0.928, 0.4544, 0.928, 0.6161, 0.928, 0.6552, 0.928, 0.4544, 0.928, 0.6552, 0.928, 0.6944, 0.928, 0.4544, 0.928, 0.6944, 0.928, 0.7314, 0.928, 0.4544, 0.928, 0.7314, 0.928, 0.7639, 0.928, 0.4544, 0.928, 0.7639, 0.928, 0.7899, 0.928, 0.4544, 0.928, 0.7899, 0.928, 0.8071, 0.928, 0.4544, 0.928, 0.8071, 0.928, 0.8134, 0.928, 0.4544, 0.928, 0.8134, 0.928, 0.8402, 0.9088, 0.4133, 0.9279, 0.4544, 0.928, 0.8402, 0.9088, 0.3744, 0.9278, 0.4133, 0.9279, 0.8402, 0.9088, 0.3379, 0.9276, 0.3744, 0.9278, 0.8402, 0.9088, 0.3042, 0.9274, 0.3379, 0.9276, 0.8402, 0.9088, 0.2738, 0.9271, 0.3042, 0.9274, 0.8402, 0.9088, 0.247, 0.9269, 0.2738, 0.9271, 0.8402, 0.9088, 0.2243, 0.9266, 0.247, 0.9269, 0.8402, 0.9088, 0.2059, 0.9262, 0.2243, 0.9266, 0.8402, 0.9088, 0.1923, 0.9259, 0.2059, 0.9262, 0.8402, 0.9088, 0.1838, 0.9255, 0.1923, 0.9259, 0.8402, 0.9088, 0.1809, 0.9251, 0.1838, 0.9255, 0.8402, 0.9088, 0.1815, 0.924, 0.1809, 0.9251, 0.8402, 0.9088, 0.1833, 0.9216, 0.1815, 0.924, 0.8402, 0.9088, 0.1861, 0.9179, 0.1833, 0.9216, 0.8402, 0.9088, 0.1899, 0.9131, 0.1861, 0.9179, 0.8402, 0.9088, 0.1946, 0.9072, 0.1899, 0.9131, 0.8402, 0.9088, 0.1946, 0.9072, 0.8402, 0.9088, 0.8575, 0.8958, 0.2002, 0.9004, 0.1946, 0.9072, 0.8575, 0.8958, 0.2065, 0.8928, 0.2002, 0.9004, 0.8575, 0.8958, 0.2065, 0.8928, 0.8575, 0.8958, 0.873, 0.8827, 0.2134, 0.8843, 0.2065, 0.8928, 0.873, 0.8827, 0.221, 0.8753, 0.2134, 0.8843, 0.873, 0.8827, 0.221, 0.8753, 0.873, 0.8827, 0.8867, 0.8694, 0.2291, 0.8656, 0.221, 0.8753, 0.8867, 0.8694, 0.2291, 0.8656, 0.8867, 0.8694, 0.8987, 0.8558, 0.2376, 0.8555, 0.2291, 0.8656, 0.8987, 0.8558, 0.2376, 0.8555, 0.8987, 0.8558, 0.909, 0.8419, 0.2465, 0.845, 0.2376, 0.8555, 0.909, 0.8419, 0.312, 0.7678, 0.2465, 0.845, 0.909, 0.8419, 0.312, 0.7678, 0.909, 0.8419, 0.9177, 0.8274, 0.312, 0.7678, 0.9177, 0.8274, 0.9249, 0.8123, 0.312, 0.7678, 0.9249, 0.8123, 0.9307, 0.7964, 0.312, 0.7678, 0.9307, 0.7964, 0.935, 0.7797, 0.312, 0.7678, 0.935, 0.7797, 0.938, 0.762, 0.3117, 0.7674, 0.312, 0.7678, 0.938, 0.762, 0.311, 0.7662, 0.3117, 0.7674, 0.938, 0.762, 0.3099, 0.7644, 0.311, 0.7662, 0.938, 0.762, 0.3085, 0.7622, 0.3099, 0.7644, 0.938, 0.762, 0.3069, 0.7596, 0.3085, 0.7622, 0.938, 0.762, 0.3069, 0.7596, 0.938, 0.762, 0.9398, 0.7431, 0.3052, 0.7569, 0.3069, 0.7596, 0.9398, 0.7431, 0.3035, 0.7542, 0.3052, 0.7569, 0.9398, 0.7431, 0.3019, 0.7517, 0.3035, 0.7542, 0.9398, 0.7431, 0.3005, 0.7495, 0.3019, 0.7517, 0.9398, 0.7431, 0.2994, 0.7477, 0.3005, 0.7495, 0.9398, 0.7431, 0.2987, 0.7465, 0.2994, 0.7477, 0.9398, 0.7431, 0.2984, 0.7461, 0.2987, 0.7465, 0.9398, 0.7431, 0.2961, 0.7426, 0.2984, 0.7461, 0.9398, 0.7431, 0.2961, 0.7426, 0.9398, 0.7431, 0.9403, 0.7231, 0.2931, 0.7381, 0.2961, 0.7426, 0.9403, 0.7231, 0.2894, 0.7326, 0.2931, 0.7381, 0.9403, 0.7231, 0.285, 0.7265, 0.2894, 0.7326, 0.9403, 0.7231, 0.2802, 0.7196, 0.285, 0.7265, 0.9403, 0.7231, 0.2802, 0.7196, 0.9403, 0.7231, 0.9385, 0.6916, 0.2748, 0.7121, 0.2802, 0.7196, 0.9385, 0.6916, 0.2691, 0.7042, 0.2748, 0.7121, 0.9385, 0.6916, 0.2631, 0.6959, 0.2691, 0.7042, 0.9385, 0.6916, 0.2568, 0.6873, 0.2631, 0.6959, 0.9385, 0.6916, 0.2568, 0.6873, 0.9385, 0.6916, 0.9333, 0.6587, 0.2503, 0.6785, 0.2568, 0.6873, 0.9333, 0.6587, 0.2438, 0.6697, 0.2503, 0.6785, 0.9333, 0.6587, 0.2372, 0.661, 0.2438, 0.6697, 0.9333, 0.6587, 0.2212, 0.6391, 0.2372, 0.661, 0.9333, 0.6587, 0.2212, 0.6391, 0.9333, 0.6587, 0.9248, 0.6246, 0.2058, 0.6175, 0.2212, 0.6391, 0.9248, 0.6246, 0.2058, 0.6175, 0.9248, 0.6246, 0.9129, 0.5892, 0.1911, 0.596, 0.2058, 0.6175, 0.9129, 0.5892, 0.1772, 0.5746, 0.1911, 0.596, 0.9129, 0.5892, 0.1772, 0.5746, 0.9129, 0.5892, 0.8978, 0.5527, 0.1639, 0.5534, 0.1772, 0.5746, 0.8978, 0.5527, 0.1514, 0.5324, 0.1639, 0.5534, 0.8978, 0.5527, 0.1514, 0.5324, 0.8978, 0.5527, 0.8795, 0.515, 0.1396, 0.5115, 0.1514, 0.5324, 0.8795, 0.515, 0.1396, 0.5115, 0.8795, 0.515, 0.8579, 0.4763, 0.1284, 0.4907, 0.1396, 0.5115, 0.8579, 0.4763, 0.118, 0.4701, 0.1284, 0.4907, 0.8579, 0.4763, 0.118, 0.4701, 0.8579, 0.4763, 0.8331, 0.4365, 0.1083, 0.4496, 0.118, 0.4701, 0.8331, 0.4365, 0.09923, 0.4293, 0.1083, 0.4496, 0.8331, 0.4365, 0.09923, 0.4293, 0.8331, 0.4365, 0.8051, 0.3958, 0.09089, 0.4091, 0.09923, 0.4293, 0.8051, 0.3958, 0.08556, 0.3954, 0.09089, 0.4091, 0.8051, 0.3958, 0.08556, 0.3954, 0.8051, 0.3958, 0.7741, 0.3543, 0.08095, 0.3829, 0.08556, 0.3954, 0.7741, 0.3543, 0.07701, 0.3714, 0.08095, 0.3829, 0.7741, 0.3543, 0.0737, 0.3607, 0.07701, 0.3714, 0.7741, 0.3543, 0.07095, 0.3504, 0.0737, 0.3607, 0.7741, 0.3543, 0.07095, 0.3504, 0.7741, 0.3543, 0.7399, 0.3119, 0.06872, 0.3403, 0.07095, 0.3504, 0.7399, 0.3119, 0.06696, 0.3302, 0.06872, 0.3403, 0.7399, 0.3119, 0.06562, 0.3198, 0.06696, 0.3302, 0.7399, 0.3119, 0.06465, 0.3088, 0.06562, 0.3198, 0.7399, 0.3119, 0.06465, 0.3088, 0.7399, 0.3119, 0.7027, 0.2688, 0.064, 0.297, 0.06465, 0.3088, 0.7027, 0.2688, 0.06361, 0.2841, 0.064, 0.297, 0.7027, 0.2688, 0.06343, 0.27, 0.06361, 0.2841, 0.7027, 0.2688, 0.06343, 0.2558, 0.06343, 0.27, 0.7027, 0.2688, 0.06343, 0.2558, 0.7027, 0.2688, 0.6954, 0.2606, 0.06343, 0.2558, 0.6954, 0.2606, 0.6884, 0.2526, 0.0636, 0.2433, 0.06343, 0.2558, 0.6884, 0.2526, 0.0636, 0.2433, 0.6884, 0.2526, 0.6818, 0.2449, 0.0636, 0.2433, 0.6818, 0.2449, 0.6756, 0.2375, 0.06398, 0.2323, 0.0636, 0.2433, 0.6756, 0.2375, 0.06398, 0.2323, 0.6756, 0.2375, 0.6699, 0.2306, 0.06461, 0.2225, 0.06398, 0.2323, 0.6699, 0.2306, 0.06461, 0.2225, 0.6699, 0.2306, 0.6648, 0.2243, 0.06461, 0.2225, 0.6648, 0.2243, 0.6602, 0.2185, 0.06553, 0.2137, 0.06461, 0.2225, 0.6602, 0.2185, 0.06553, 0.2137, 0.6602, 0.2185, 0.6564, 0.2135, 0.06678, 0.2058, 0.06553, 0.2137, 0.6564, 0.2135, 0.06678, 0.2058, 0.6564, 0.2135, 0.6533, 0.2092, 0.06678, 0.2058, 0.6533, 0.2092, 0.6509, 0.2058, 0.06678, 0.2058, 0.6509, 0.2058, 0.6495, 0.2033, 0.06839, 0.1985, 0.06678, 0.2058, 0.6495, 0.2033, 0.06839, 0.1985, 0.6495, 0.2033, 0.649, 0.2018, 0.06839, 0.1985, 0.649, 0.2018, 0.6496, 0.2004, 0.06839, 0.1985, 0.6496, 0.2004, 0.6514, 0.1978, 0.07039, 0.1916, 0.06839, 0.1985, 0.6514, 0.1978, 0.07039, 0.1916, 0.6514, 0.1978, 0.6542, 0.1944, 0.07039, 0.1916, 0.6542, 0.1944, 0.6581, 0.19, 0.07283, 0.185, 0.07039, 0.1916, 0.6581, 0.19, 0.07283, 0.185, 0.6581, 0.19, 0.6629, 0.1849, 0.07575, 0.1785, 0.07283, 0.185, 0.6629, 0.1849, 0.07575, 0.1785, 0.6629, 0.1849, 0.6685, 0.179, 0.07575, 0.1785, 0.6685, 0.179, 0.6748, 0.1726, 0.07918, 0.1718, 0.07575, 0.1785, 0.6748, 0.1726, 0.07918, 0.1718, 0.6748, 0.1726, 0.6819, 0.1655, 0.08315, 0.1647, 0.07918, 0.1718, 0.6819, 0.1655, 0.08315, 0.1647, 0.6819, 0.1655, 0.6895, 0.158, 0.08896, 0.1555, 0.08315, 0.1647, 0.6895, 0.158, 0.08896, 0.1555, 0.6895, 0.158, 0.6977, 0.1502, 0.09542, 0.1464, 0.08896, 0.1555, 0.6977, 0.1502, 0.09542, 0.1464, 0.6977, 0.1502, 0.7063, 0.142, 0.1025, 0.1376, 0.09542, 0.1464, 0.7063, 0.142, 0.1025, 0.1376, 0.7063, 0.142, 0.7153, 0.1337, 0.1101, 0.1292, 0.1025, 0.1376, 0.7153, 0.1337, 0.1101, 0.1292, 0.7153, 0.1337, 0.7242, 0.1253, 0.1182, 0.121, 0.1101, 0.1292, 0.7242, 0.1253, 0.1182, 0.121, 0.7242, 0.1253, 0.7328, 0.1173, 0.1268, 0.1133, 0.1182, 0.121, 0.7328, 0.1173, 0.1268, 0.1133, 0.7328, 0.1173, 0.741, 0.1096, 0.1358, 0.106, 0.1268, 0.1133, 0.741, 0.1096, 0.1358, 0.106, 0.741, 0.1096, 0.7486, 0.1023, 0.1452, 0.09912, 0.1358, 0.106, 0.7486, 0.1023, 0.1452, 0.09912, 0.7486, 0.1023, 0.7557, 0.09555, 0.1549, 0.09277, 0.1452, 0.09912, 0.7557, 0.09555, 0.1549, 0.09277, 0.7557, 0.09555, 0.762, 0.08939, 0.1648, 0.08698, 0.1549, 0.09277, 0.762, 0.08939, 0.1648, 0.08698, 0.762, 0.08939, 0.7676, 0.08391, 0.175, 0.08177, 0.1648, 0.08698, 0.7676, 0.08391, 0.175, 0.08177, 0.7676, 0.08391, 0.7724, 0.07917, 0.1853, 0.0772, 0.175, 0.08177, 0.7724, 0.07917, 0.1853, 0.0772, 0.7724, 0.07917, 0.7763, 0.07526, 0.1916, 0.07491, 0.1853, 0.0772, 0.7763, 0.07526, 0.1916, 0.07491, 0.7763, 0.07526, 0.7791, 0.07226, 0.1987, 0.07297, 0.1916, 0.07491, 0.7791, 0.07226, 0.2076, 0.07135, 0.1987, 0.07297, 0.7791, 0.07226, 0.2076, 0.07135, 0.7791, 0.07226, 0.7809, 0.07024, 0.219, 0.07001, 0.2076, 0.07135, 0.7809, 0.07024, 0.219, 0.07001, 0.7809, 0.07024, 0.7815, 0.06928, 0.2336, 0.06894, 0.219, 0.07001, 0.7815, 0.06928, 0.2336, 0.06894, 0.7815, 0.06928, 0.7789, 0.06888, 0.2524, 0.06809, 0.2336, 0.06894, 0.7789, 0.06888, 0.2524, 0.06809, 0.7789, 0.06888, 0.7713, 0.06851, 0.2524, 0.06809, 0.7713, 0.06851, 0.759, 0.06815, 0.2524, 0.06809, 0.759, 0.06815, 0.7425, 0.06781, 0.2762, 0.06746, 0.2524, 0.06809, 0.7425, 0.06781, 0.2762, 0.06746, 0.7425, 0.06781, 0.7219, 0.0675, 0.2762, 0.06746, 0.7219, 0.0675, 0.6978, 0.06722, 0.3056, 0.067, 0.2762, 0.06746, 0.6978, 0.06722, 0.3056, 0.067, 0.6978, 0.06722, 0.6704, 0.06698, 0.3416, 0.06669, 0.3056, 0.067, 0.6704, 0.06698, 0.3416, 0.06669, 0.6704, 0.06698, 0.6401, 0.06677, 0.3416, 0.06669, 0.6401, 0.06677, 0.6073, 0.0666, 0.3849, 0.0665, 0.3416, 0.06669, 0.6073, 0.0666, 0.3849, 0.0665, 0.6073, 0.0666, 0.5722, 0.06648, 0.4363, 0.06641, 0.3849, 0.0665, 0.5722, 0.06648, 0.4363, 0.06641, 0.5722, 0.06648, 0.5352, 0.0664, 0.4967, 0.06638, 0.4363, 0.06641, 0.5352, 0.0664, 0.4544, 0.928, 0.4971, 0.928, 0.4971, 0.928, 0.4544, 0.928, 0.4971, 0.928, 0.5034, 0.928, 0.5034, 0.928, 0.4971, 0.928, 0.5034, 0.928, 0.5206, 0.928, 0.5206, 0.928, 0.5034, 0.928, 0.5206, 0.928, 0.5466, 0.928, 0.5466, 0.928, 0.5206, 0.928, 0.5466, 0.928, 0.5791, 0.928, 0.5791, 0.928, 0.5466, 0.928, 0.5791, 0.928, 0.6161, 0.928, 0.6161, 0.928, 0.5791, 0.928, 0.6161, 0.928, 0.6552, 0.928, 0.6552, 0.928, 0.6161, 0.928, 0.6552, 0.928, 0.6944, 0.928, 0.6944, 0.928, 0.6552, 0.928, 0.6944, 0.928, 0.7314, 0.928, 0.7314, 0.928, 0.6944, 0.928, 0.7314, 0.928, 0.7639, 0.928, 0.7639, 0.928, 0.7314, 0.928, 0.7639, 0.928, 0.7899, 0.928, 0.7899, 0.928, 0.7639, 0.928, 0.7899, 0.928, 0.8071, 0.928, 0.8071, 0.928, 0.7899, 0.928, 0.8071, 0.928, 0.8134, 0.928, 0.8134, 0.928, 0.8071, 0.928, 0.8134, 0.928, 0.8402, 0.9088, 0.8402, 0.9088, 0.8134, 0.928, 0.4133, 0.9279, 0.4544, 0.928, 0.4544, 0.928, 0.4133, 0.9279, 0.3744, 0.9278, 0.4133, 0.9279, 0.4133, 0.9279, 0.3744, 0.9278, 0.3379, 0.9276, 0.3744, 0.9278, 0.3744, 0.9278, 0.3379, 0.9276, 0.3042, 0.9274, 0.3379, 0.9276, 0.3379, 0.9276, 0.3042, 0.9274, 0.2738, 0.9271, 0.3042, 0.9274, 0.3042, 0.9274, 0.2738, 0.9271, 0.247, 0.9269, 0.2738, 0.9271, 0.2738, 0.9271, 0.247, 0.9269, 0.2243, 0.9266, 0.247, 0.9269, 0.247, 0.9269, 0.2243, 0.9266, 0.2059, 0.9262, 0.2243, 0.9266, 0.2243, 0.9266, 0.2059, 0.9262, 0.1923, 0.9259, 0.2059, 0.9262, 0.2059, 0.9262, 0.1923, 0.9259, 0.1838, 0.9255, 0.1923, 0.9259, 0.1923, 0.9259, 0.1838, 0.9255, 0.1809, 0.9251, 0.1838, 0.9255, 0.1838, 0.9255, 0.1809, 0.9251, 0.1815, 0.924, 0.1809, 0.9251, 0.1809, 0.9251, 0.1815, 0.924, 0.1833, 0.9216, 0.1815, 0.924, 0.1815, 0.924, 0.1833, 0.9216, 0.1861, 0.9179, 0.1833, 0.9216, 0.1833, 0.9216, 0.1861, 0.9179, 0.1899, 0.9131, 0.1861, 0.9179, 0.1861, 0.9179, 0.1899, 0.9131, 0.1946, 0.9072, 0.1899, 0.9131, 0.1899, 0.9131, 0.1946, 0.9072, 0.8402, 0.9088, 0.8575, 0.8958, 0.8575, 0.8958, 0.8402, 0.9088, 0.2002, 0.9004, 0.1946, 0.9072, 0.1946, 0.9072, 0.2002, 0.9004, 0.2065, 0.8928, 0.2002, 0.9004, 0.2002, 0.9004, 0.2065, 0.8928, 0.8575, 0.8958, 0.873, 0.8827, 0.873, 0.8827, 0.8575, 0.8958, 0.2134, 0.8843, 0.2065, 0.8928, 0.2065, 0.8928, 0.2134, 0.8843, 0.221, 0.8753, 0.2134, 0.8843, 0.2134, 0.8843, 0.221, 0.8753, 0.873, 0.8827, 0.8867, 0.8694, 0.8867, 0.8694, 0.873, 0.8827, 0.2291, 0.8656, 0.221, 0.8753, 0.221, 0.8753, 0.2291, 0.8656, 0.8867, 0.8694, 0.8987, 0.8558, 0.8987, 0.8558, 0.8867, 0.8694, 0.2376, 0.8555, 0.2291, 0.8656, 0.2291, 0.8656, 0.2376, 0.8555, 0.8987, 0.8558, 0.909, 0.8419, 0.909, 0.8419, 0.8987, 0.8558, 0.2465, 0.845, 0.2376, 0.8555, 0.2376, 0.8555, 0.2465, 0.845, 0.312, 0.7678, 0.2465, 0.845, 0.2465, 0.845, 0.312, 0.7678, 0.909, 0.8419, 0.9177, 0.8274, 0.9177, 0.8274, 0.909, 0.8419, 0.9177, 0.8274, 0.9249, 0.8123, 0.9249, 0.8123, 0.9177, 0.8274, 0.9249, 0.8123, 0.9307, 0.7964, 0.9307, 0.7964, 0.9249, 0.8123, 0.9307, 0.7964, 0.935, 0.7797, 0.935, 0.7797, 0.9307, 0.7964, 0.935, 0.7797, 0.938, 0.762, 0.938, 0.762, 0.935, 0.7797, 0.3117, 0.7674, 0.312, 0.7678, 0.312, 0.7678, 0.3117, 0.7674, 0.311, 0.7662, 0.3117, 0.7674, 0.3117, 0.7674, 0.311, 0.7662, 0.3099, 0.7644, 0.311, 0.7662, 0.311, 0.7662, 0.3099, 0.7644, 0.3085, 0.7622, 0.3099, 0.7644, 0.3099, 0.7644, 0.3085, 0.7622, 0.3069, 0.7596, 0.3085, 0.7622, 0.3085, 0.7622, 0.3069, 0.7596, 0.938, 0.762, 0.9398, 0.7431, 0.9398, 0.7431, 0.938, 0.762, 0.3052, 0.7569, 0.3069, 0.7596, 0.3069, 0.7596, 0.3052, 0.7569, 0.3035, 0.7542, 0.3052, 0.7569, 0.3052, 0.7569, 0.3035, 0.7542, 0.3019, 0.7517, 0.3035, 0.7542, 0.3035, 0.7542, 0.3019, 0.7517, 0.3005, 0.7495, 0.3019, 0.7517, 0.3019, 0.7517, 0.3005, 0.7495, 0.2994, 0.7477, 0.3005, 0.7495, 0.3005, 0.7495, 0.2994, 0.7477, 0.2987, 0.7465, 0.2994, 0.7477, 0.2994, 0.7477, 0.2987, 0.7465, 0.2984, 0.7461, 0.2987, 0.7465, 0.2987, 0.7465, 0.2984, 0.7461, 0.2961, 0.7426, 0.2984, 0.7461, 0.2984, 0.7461, 0.2961, 0.7426, 0.9398, 0.7431, 0.9403, 0.7231, 0.9403, 0.7231, 0.9398, 0.7431, 0.2931, 0.7381, 0.2961, 0.7426, 0.2961, 0.7426, 0.2931, 0.7381, 0.2894, 0.7326, 0.2931, 0.7381, 0.2931, 0.7381, 0.2894, 0.7326, 0.285, 0.7265, 0.2894, 0.7326, 0.2894, 0.7326, 0.285, 0.7265, 0.2802, 0.7196, 0.285, 0.7265, 0.285, 0.7265, 0.2802, 0.7196, 0.9403, 0.7231, 0.9385, 0.6916, 0.9385, 0.6916, 0.9403, 0.7231, 0.2748, 0.7121, 0.2802, 0.7196, 0.2802, 0.7196, 0.2748, 0.7121, 0.2691, 0.7042, 0.2748, 0.7121, 0.2748, 0.7121, 0.2691, 0.7042, 0.2631, 0.6959, 0.2691, 0.7042, 0.2691, 0.7042, 0.2631, 0.6959, 0.2568, 0.6873, 0.2631, 0.6959, 0.2631, 0.6959, 0.2568, 0.6873, 0.9385, 0.6916, 0.9333, 0.6587, 0.9333, 0.6587, 0.9385, 0.6916, 0.2503, 0.6785, 0.2568, 0.6873, 0.2568, 0.6873, 0.2503, 0.6785, 0.2438, 0.6697, 0.2503, 0.6785, 0.2503, 0.6785, 0.2438, 0.6697, 0.2372, 0.661, 0.2438, 0.6697, 0.2438, 0.6697, 0.2372, 0.661, 0.2212, 0.6391, 0.2372, 0.661, 0.2372, 0.661, 0.2212, 0.6391, 0.9333, 0.6587, 0.9248, 0.6246, 0.9248, 0.6246, 0.9333, 0.6587, 0.2058, 0.6175, 0.2212, 0.6391, 0.2212, 0.6391, 0.2058, 0.6175, 0.9248, 0.6246, 0.9129, 0.5892, 0.9129, 0.5892, 0.9248, 0.6246, 0.1911, 0.596, 0.2058, 0.6175, 0.2058, 0.6175, 0.1911, 0.596, 0.1772, 0.5746, 0.1911, 0.596, 0.1911, 0.596, 0.1772, 0.5746, 0.9129, 0.5892, 0.8978, 0.5527, 0.8978, 0.5527, 0.9129, 0.5892, 0.1639, 0.5534, 0.1772, 0.5746, 0.1772, 0.5746, 0.1639, 0.5534, 0.1514, 0.5324, 0.1639, 0.5534, 0.1639, 0.5534, 0.1514, 0.5324, 0.8978, 0.5527, 0.8795, 0.515, 0.8795, 0.515, 0.8978, 0.5527, 0.1396, 0.5115, 0.1514, 0.5324, 0.1514, 0.5324, 0.1396, 0.5115, 0.8795, 0.515, 0.8579, 0.4763, 0.8579, 0.4763, 0.8795, 0.515, 0.1284, 0.4907, 0.1396, 0.5115, 0.1396, 0.5115, 0.1284, 0.4907, 0.118, 0.4701, 0.1284, 0.4907, 0.1284, 0.4907, 0.118, 0.4701, 0.8579, 0.4763, 0.8331, 0.4365, 0.8331, 0.4365, 0.8579, 0.4763, 0.1083, 0.4496, 0.118, 0.4701, 0.118, 0.4701, 0.1083, 0.4496, 0.09923, 0.4293, 0.1083, 0.4496, 0.1083, 0.4496, 0.09923, 0.4293, 0.8331, 0.4365, 0.8051, 0.3958, 0.8051, 0.3958, 0.8331, 0.4365, 0.09089, 0.4091, 0.09923, 0.4293, 0.09923, 0.4293, 0.09089, 0.4091, 0.08556, 0.3954, 0.09089, 0.4091, 0.09089, 0.4091, 0.08556, 0.3954, 0.8051, 0.3958, 0.7741, 0.3543, 0.7741, 0.3543, 0.8051, 0.3958, 0.08095, 0.3829, 0.08556, 0.3954, 0.08556, 0.3954, 0.08095, 0.3829, 0.07701, 0.3714, 0.08095, 0.3829, 0.08095, 0.3829, 0.07701, 0.3714, 0.0737, 0.3607, 0.07701, 0.3714, 0.07701, 0.3714, 0.0737, 0.3607, 0.07095, 0.3504, 0.0737, 0.3607, 0.0737, 0.3607, 0.07095, 0.3504, 0.7741, 0.3543, 0.7399, 0.3119, 0.7399, 0.3119, 0.7741, 0.3543, 0.06872, 0.3403, 0.07095, 0.3504, 0.07095, 0.3504, 0.06872, 0.3403, 0.06696, 0.3302, 0.06872, 0.3403, 0.06872, 0.3403, 0.06696, 0.3302, 0.06562, 0.3198, 0.06696, 0.3302, 0.06696, 0.3302, 0.06562, 0.3198, 0.06465, 0.3088, 0.06562, 0.3198, 0.06562, 0.3198, 0.06465, 0.3088, 0.7399, 0.3119, 0.7027, 0.2688, 0.7027, 0.2688, 0.7399, 0.3119, 0.064, 0.297, 0.06465, 0.3088, 0.06465, 0.3088, 0.064, 0.297, 0.06361, 0.2841, 0.064, 0.297, 0.064, 0.297, 0.06361, 0.2841, 0.06343, 0.27, 0.06361, 0.2841, 0.06361, 0.2841, 0.06343, 0.27, 0.06343, 0.2558, 0.06343, 0.27, 0.06343, 0.27, 0.06343, 0.2558, 0.7027, 0.2688, 0.6954, 0.2606, 0.6954, 0.2606, 0.7027, 0.2688, 0.6954, 0.2606, 0.6884, 0.2526, 0.6884, 0.2526, 0.6954, 0.2606, 0.0636, 0.2433, 0.06343, 0.2558, 0.06343, 0.2558, 0.0636, 0.2433, 0.6884, 0.2526, 0.6818, 0.2449, 0.6818, 0.2449, 0.6884, 0.2526, 0.6818, 0.2449, 0.6756, 0.2375, 0.6756, 0.2375, 0.6818, 0.2449, 0.06398, 0.2323, 0.0636, 0.2433, 0.0636, 0.2433, 0.06398, 0.2323, 0.6756, 0.2375, 0.6699, 0.2306, 0.6699, 0.2306, 0.6756, 0.2375, 0.06461, 0.2225, 0.06398, 0.2323, 0.06398, 0.2323, 0.06461, 0.2225, 0.6699, 0.2306, 0.6648, 0.2243, 0.6648, 0.2243, 0.6699, 0.2306, 0.6648, 0.2243, 0.6602, 0.2185, 0.6602, 0.2185, 0.6648, 0.2243, 0.06553, 0.2137, 0.06461, 0.2225, 0.06461, 0.2225, 0.06553, 0.2137, 0.6602, 0.2185, 0.6564, 0.2135, 0.6564, 0.2135, 0.6602, 0.2185, 0.06678, 0.2058, 0.06553, 0.2137, 0.06553, 0.2137, 0.06678, 0.2058, 0.6564, 0.2135, 0.6533, 0.2092, 0.6533, 0.2092, 0.6564, 0.2135, 0.6533, 0.2092, 0.6509, 0.2058, 0.6509, 0.2058, 0.6533, 0.2092, 0.6509, 0.2058, 0.6495, 0.2033, 0.6495, 0.2033, 0.6509, 0.2058, 0.06839, 0.1985, 0.06678, 0.2058, 0.06678, 0.2058, 0.06839, 0.1985, 0.6495, 0.2033, 0.649, 0.2018, 0.649, 0.2018, 0.6495, 0.2033, 0.649, 0.2018, 0.6496, 0.2004, 0.6496, 0.2004, 0.649, 0.2018, 0.6496, 0.2004, 0.6514, 0.1978, 0.6514, 0.1978, 0.6496, 0.2004, 0.07039, 0.1916, 0.06839, 0.1985, 0.06839, 0.1985, 0.07039, 0.1916, 0.6514, 0.1978, 0.6542, 0.1944, 0.6542, 0.1944, 0.6514, 0.1978, 0.6542, 0.1944, 0.6581, 0.19, 0.6581, 0.19, 0.6542, 0.1944, 0.07283, 0.185, 0.07039, 0.1916, 0.07039, 0.1916, 0.07283, 0.185, 0.6581, 0.19, 0.6629, 0.1849, 0.6629, 0.1849, 0.6581, 0.19, 0.07575, 0.1785, 0.07283, 0.185, 0.07283, 0.185, 0.07575, 0.1785, 0.6629, 0.1849, 0.6685, 0.179, 0.6685, 0.179, 0.6629, 0.1849, 0.6685, 0.179, 0.6748, 0.1726, 0.6748, 0.1726, 0.6685, 0.179, 0.07918, 0.1718, 0.07575, 0.1785, 0.07575, 0.1785, 0.07918, 0.1718, 0.6748, 0.1726, 0.6819, 0.1655, 0.6819, 0.1655, 0.6748, 0.1726, 0.08315, 0.1647, 0.07918, 0.1718, 0.07918, 0.1718, 0.08315, 0.1647, 0.6819, 0.1655, 0.6895, 0.158, 0.6895, 0.158, 0.6819, 0.1655, 0.08896, 0.1555, 0.08315, 0.1647, 0.08315, 0.1647, 0.08896, 0.1555, 0.6895, 0.158, 0.6977, 0.1502, 0.6977, 0.1502, 0.6895, 0.158, 0.09542, 0.1464, 0.08896, 0.1555, 0.08896, 0.1555, 0.09542, 0.1464, 0.6977, 0.1502, 0.7063, 0.142, 0.7063, 0.142, 0.6977, 0.1502, 0.1025, 0.1376, 0.09542, 0.1464, 0.09542, 0.1464, 0.1025, 0.1376, 0.7063, 0.142, 0.7153, 0.1337, 0.7153, 0.1337, 0.7063, 0.142, 0.1101, 0.1292, 0.1025, 0.1376, 0.1025, 0.1376, 0.1101, 0.1292, 0.7153, 0.1337, 0.7242, 0.1253, 0.7242, 0.1253, 0.7153, 0.1337, 0.1182, 0.121, 0.1101, 0.1292, 0.1101, 0.1292, 0.1182, 0.121, 0.7242, 0.1253, 0.7328, 0.1173, 0.7328, 0.1173, 0.7242, 0.1253, 0.1268, 0.1133, 0.1182, 0.121, 0.1182, 0.121, 0.1268, 0.1133, 0.7328, 0.1173, 0.741, 0.1096, 0.741, 0.1096, 0.7328, 0.1173, 0.1358, 0.106, 0.1268, 0.1133, 0.1268, 0.1133, 0.1358, 0.106, 0.741, 0.1096, 0.7486, 0.1023, 0.7486, 0.1023, 0.741, 0.1096, 0.1452, 0.09912, 0.1358, 0.106, 0.1358, 0.106, 0.1452, 0.09912, 0.7486, 0.1023, 0.7557, 0.09555, 0.7557, 0.09555, 0.7486, 0.1023, 0.1549, 0.09277, 0.1452, 0.09912, 0.1452, 0.09912, 0.1549, 0.09277, 0.7557, 0.09555, 0.762, 0.08939, 0.762, 0.08939, 0.7557, 0.09555, 0.1648, 0.08698, 0.1549, 0.09277, 0.1549, 0.09277, 0.1648, 0.08698, 0.762, 0.08939, 0.7676, 0.08391, 0.7676, 0.08391, 0.762, 0.08939, 0.175, 0.08177, 0.1648, 0.08698, 0.1648, 0.08698, 0.175, 0.08177, 0.7676, 0.08391, 0.7724, 0.07917, 0.7724, 0.07917, 0.7676, 0.08391, 0.1853, 0.0772, 0.175, 0.08177, 0.175, 0.08177, 0.1853, 0.0772, 0.7724, 0.07917, 0.7763, 0.07526, 0.7763, 0.07526, 0.7724, 0.07917, 0.1916, 0.07491, 0.1853, 0.0772, 0.1853, 0.0772, 0.1916, 0.07491, 0.7763, 0.07526, 0.7791, 0.07226, 0.7791, 0.07226, 0.7763, 0.07526, 0.1987, 0.07297, 0.1916, 0.07491, 0.1916, 0.07491, 0.1987, 0.07297, 0.2076, 0.07135, 0.1987, 0.07297, 0.1987, 0.07297, 0.2076, 0.07135, 0.7791, 0.07226, 0.7809, 0.07024, 0.7809, 0.07024, 0.7791, 0.07226, 0.219, 0.07001, 0.2076, 0.07135, 0.2076, 0.07135, 0.219, 0.07001, 0.7809, 0.07024, 0.7815, 0.06928, 0.7815, 0.06928, 0.7809, 0.07024, 0.2336, 0.06894, 0.219, 0.07001, 0.219, 0.07001, 0.2336, 0.06894, 0.7815, 0.06928, 0.7789, 0.06888, 0.7789, 0.06888, 0.7815, 0.06928, 0.2524, 0.06809, 0.2336, 0.06894, 0.2336, 0.06894, 0.2524, 0.06809, 0.7789, 0.06888, 0.7713, 0.06851, 0.7713, 0.06851, 0.7789, 0.06888, 0.7713, 0.06851, 0.759, 0.06815, 0.759, 0.06815, 0.7713, 0.06851, 0.759, 0.06815, 0.7425, 0.06781, 0.7425, 0.06781, 0.759, 0.06815, 0.2762, 0.06746, 0.2524, 0.06809, 0.2524, 0.06809, 0.2762, 0.06746, 0.7425, 0.06781, 0.7219, 0.0675, 0.7219, 0.0675, 0.7425, 0.06781, 0.7219, 0.0675, 0.6978, 0.06722, 0.6978, 0.06722, 0.7219, 0.0675, 0.3056, 0.067, 0.2762, 0.06746, 0.2762, 0.06746, 0.3056, 0.067, 0.6978, 0.06722, 0.6704, 0.06698, 0.6704, 0.06698, 0.6978, 0.06722, 0.3416, 0.06669, 0.3056, 0.067, 0.3056, 0.067, 0.3416, 0.06669, 0.6704, 0.06698, 0.6401, 0.06677, 0.6401, 0.06677, 0.6704, 0.06698, 0.6401, 0.06677, 0.6073, 0.0666, 0.6073, 0.0666, 0.6401, 0.06677, 0.3849, 0.0665, 0.3416, 0.06669, 0.3416, 0.06669, 0.3849, 0.0665, 0.6073, 0.0666, 0.5722, 0.06648, 0.5722, 0.06648, 0.6073, 0.0666, 0.4363, 0.06641, 0.3849, 0.0665, 0.3849, 0.0665, 0.4363, 0.06641, 0.5722, 0.06648, 0.5352, 0.0664, 0.5352, 0.0664, 0.5722, 0.06648, 0.4967, 0.06638, 0.4363, 0.06641, 0.4363, 0.06641, 0.4967, 0.06638, 0.5352, 0.0664, 0.4967, 0.06638, 0.4967, 0.06638, 0.5352, 0.0664])
me_path1587_001.materials.append(mat_svgmat_002)
me_path1587_001.use_remesh_fix_poles = True
me_path1587_001.use_remesh_preserve_attributes = False
me_path1587_001.update()

# ---- objects
ob_path1587 = bpy.data.objects.new('path1587', me_path1587_001)

# ---- transforms, parenting, visibility, modifiers, constraints
ob_path1587.location = (-0.27, -0.44, 0.0)
ob_path1587.scale = (20.0, 20.0, 40.0)

# ---- collection membership
col_stencil_svg.objects.link(ob_path1587)

# ---- scene / render settings (as saved in the file)
scene.frame_start = 1; scene.frame_end = 250; scene.frame_set(0)
scene.render.engine = 'BLENDER_EEVEE_NEXT'
scene.cycles.use_denoising = False
scene.cycles.samples = 128
scene.cycles.sampling_pattern = 'TABULATED_SOBOL'
scene.cycles.use_adaptive_sampling = False
scene.cycles.use_light_tree = False
scene.view_settings.view_transform = 'Filmic'
bpy.context.view_layer.update()

# ---- added for rendering (the .blend has no active camera and no usable light): camera, sun
cam_auto = bpy.data.cameras.new('AutoCamera')
cam_auto.lens = 50.0
cam_auto.sensor_width = 36.0
cam_auto.clip_end = 1000.0
ob_auto_camera = bpy.data.objects.new('AutoCamera', cam_auto)
scene.collection.objects.link(ob_auto_camera)
ob_auto_camera.location = (0.872054, -1.03898, 0.692078)
ob_auto_camera.rotation_euler = (1.09748, -7.21219e-08, 0.694738)
scene.camera = ob_auto_camera
light_auto_sun = bpy.data.lights.new('AutoSun', 'SUN')
light_auto_sun.energy = 3.0
light_auto_sun.angle = 0.0523599
ob_auto_sun = bpy.data.objects.new('AutoSun', light_auto_sun)
scene.collection.objects.link(ob_auto_sun)
ob_auto_sun.rotation_euler = (0.872665, 0.174533, 0.523599)
bpy.context.view_layer.update()
